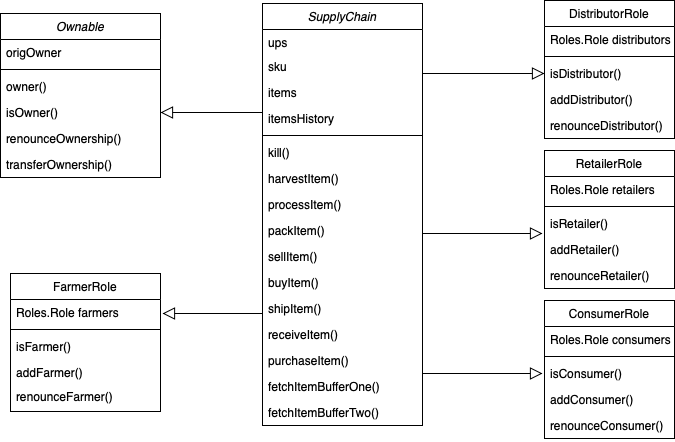

The diagram above was exported from draw.io. Its source (the exported page's mxGraphModel, read from the mxfile embedded in the PNG):
<mxGraphModel dx="2705" dy="766" grid="1" gridSize="10" guides="1" tooltips="1" connect="1" arrows="1" fold="1" page="1" pageScale="1" pageWidth="827" pageHeight="1169" math="0" shadow="0">
  <root>
    <mxCell id="WIyWlLk6GJQsqaUBKTNV-0" />
    <mxCell id="WIyWlLk6GJQsqaUBKTNV-1" parent="WIyWlLk6GJQsqaUBKTNV-0" />
    <mxCell id="zkfFHV4jXpPFQw0GAbJ--0" value="SupplyChain" style="swimlane;fontStyle=2;align=center;verticalAlign=top;childLayout=stackLayout;horizontal=1;startSize=26;horizontalStack=0;resizeParent=1;resizeLast=0;collapsible=1;marginBottom=0;rounded=0;shadow=0;strokeWidth=1;" parent="WIyWlLk6GJQsqaUBKTNV-1" vertex="1">
      <mxGeometry x="200" y="110" width="160" height="422" as="geometry">
        <mxRectangle x="230" y="140" width="160" height="26" as="alternateBounds" />
      </mxGeometry>
    </mxCell>
    <mxCell id="zkfFHV4jXpPFQw0GAbJ--1" value="ups" style="text;align=left;verticalAlign=top;spacingLeft=4;spacingRight=4;overflow=hidden;rotatable=0;points=[[0,0.5],[1,0.5]];portConstraint=eastwest;" parent="zkfFHV4jXpPFQw0GAbJ--0" vertex="1">
      <mxGeometry y="26" width="160" height="24" as="geometry" />
    </mxCell>
    <mxCell id="asV98nQXUspZyIvuicOM-0" value="sku" style="text;align=left;verticalAlign=top;spacingLeft=4;spacingRight=4;overflow=hidden;rotatable=0;points=[[0,0.5],[1,0.5]];portConstraint=eastwest;rounded=0;shadow=0;html=0;" vertex="1" parent="zkfFHV4jXpPFQw0GAbJ--0">
      <mxGeometry y="50" width="160" height="26" as="geometry" />
    </mxCell>
    <mxCell id="zkfFHV4jXpPFQw0GAbJ--2" value="items" style="text;align=left;verticalAlign=top;spacingLeft=4;spacingRight=4;overflow=hidden;rotatable=0;points=[[0,0.5],[1,0.5]];portConstraint=eastwest;rounded=0;shadow=0;html=0;" parent="zkfFHV4jXpPFQw0GAbJ--0" vertex="1">
      <mxGeometry y="76" width="160" height="26" as="geometry" />
    </mxCell>
    <mxCell id="zkfFHV4jXpPFQw0GAbJ--3" value="itemsHistory" style="text;align=left;verticalAlign=top;spacingLeft=4;spacingRight=4;overflow=hidden;rotatable=0;points=[[0,0.5],[1,0.5]];portConstraint=eastwest;rounded=0;shadow=0;html=0;" parent="zkfFHV4jXpPFQw0GAbJ--0" vertex="1">
      <mxGeometry y="102" width="160" height="26" as="geometry" />
    </mxCell>
    <mxCell id="zkfFHV4jXpPFQw0GAbJ--4" value="" style="line;html=1;strokeWidth=1;align=left;verticalAlign=middle;spacingTop=-1;spacingLeft=3;spacingRight=3;rotatable=0;labelPosition=right;points=[];portConstraint=eastwest;" parent="zkfFHV4jXpPFQw0GAbJ--0" vertex="1">
      <mxGeometry y="128" width="160" height="8" as="geometry" />
    </mxCell>
    <mxCell id="zkfFHV4jXpPFQw0GAbJ--5" value="kill()" style="text;align=left;verticalAlign=top;spacingLeft=4;spacingRight=4;overflow=hidden;rotatable=0;points=[[0,0.5],[1,0.5]];portConstraint=eastwest;" parent="zkfFHV4jXpPFQw0GAbJ--0" vertex="1">
      <mxGeometry y="136" width="160" height="26" as="geometry" />
    </mxCell>
    <mxCell id="asV98nQXUspZyIvuicOM-42" value="harvestItem()" style="text;align=left;verticalAlign=top;spacingLeft=4;spacingRight=4;overflow=hidden;rotatable=0;points=[[0,0.5],[1,0.5]];portConstraint=eastwest;" vertex="1" parent="zkfFHV4jXpPFQw0GAbJ--0">
      <mxGeometry y="162" width="160" height="26" as="geometry" />
    </mxCell>
    <mxCell id="asV98nQXUspZyIvuicOM-43" value="processItem()" style="text;align=left;verticalAlign=top;spacingLeft=4;spacingRight=4;overflow=hidden;rotatable=0;points=[[0,0.5],[1,0.5]];portConstraint=eastwest;" vertex="1" parent="zkfFHV4jXpPFQw0GAbJ--0">
      <mxGeometry y="188" width="160" height="26" as="geometry" />
    </mxCell>
    <mxCell id="asV98nQXUspZyIvuicOM-45" value="packItem()" style="text;align=left;verticalAlign=top;spacingLeft=4;spacingRight=4;overflow=hidden;rotatable=0;points=[[0,0.5],[1,0.5]];portConstraint=eastwest;" vertex="1" parent="zkfFHV4jXpPFQw0GAbJ--0">
      <mxGeometry y="214" width="160" height="26" as="geometry" />
    </mxCell>
    <mxCell id="asV98nQXUspZyIvuicOM-46" value="sellItem()" style="text;align=left;verticalAlign=top;spacingLeft=4;spacingRight=4;overflow=hidden;rotatable=0;points=[[0,0.5],[1,0.5]];portConstraint=eastwest;" vertex="1" parent="zkfFHV4jXpPFQw0GAbJ--0">
      <mxGeometry y="240" width="160" height="26" as="geometry" />
    </mxCell>
    <mxCell id="asV98nQXUspZyIvuicOM-47" value="buyItem()" style="text;align=left;verticalAlign=top;spacingLeft=4;spacingRight=4;overflow=hidden;rotatable=0;points=[[0,0.5],[1,0.5]];portConstraint=eastwest;" vertex="1" parent="zkfFHV4jXpPFQw0GAbJ--0">
      <mxGeometry y="266" width="160" height="26" as="geometry" />
    </mxCell>
    <mxCell id="asV98nQXUspZyIvuicOM-48" value="shipItem()" style="text;align=left;verticalAlign=top;spacingLeft=4;spacingRight=4;overflow=hidden;rotatable=0;points=[[0,0.5],[1,0.5]];portConstraint=eastwest;" vertex="1" parent="zkfFHV4jXpPFQw0GAbJ--0">
      <mxGeometry y="292" width="160" height="26" as="geometry" />
    </mxCell>
    <mxCell id="asV98nQXUspZyIvuicOM-49" value="receiveItem()" style="text;align=left;verticalAlign=top;spacingLeft=4;spacingRight=4;overflow=hidden;rotatable=0;points=[[0,0.5],[1,0.5]];portConstraint=eastwest;" vertex="1" parent="zkfFHV4jXpPFQw0GAbJ--0">
      <mxGeometry y="318" width="160" height="26" as="geometry" />
    </mxCell>
    <mxCell id="asV98nQXUspZyIvuicOM-44" value="purchaseItem()" style="text;align=left;verticalAlign=top;spacingLeft=4;spacingRight=4;overflow=hidden;rotatable=0;points=[[0,0.5],[1,0.5]];portConstraint=eastwest;" vertex="1" parent="zkfFHV4jXpPFQw0GAbJ--0">
      <mxGeometry y="344" width="160" height="26" as="geometry" />
    </mxCell>
    <mxCell id="asV98nQXUspZyIvuicOM-50" value="fetchItemBufferOne()" style="text;align=left;verticalAlign=top;spacingLeft=4;spacingRight=4;overflow=hidden;rotatable=0;points=[[0,0.5],[1,0.5]];portConstraint=eastwest;" vertex="1" parent="zkfFHV4jXpPFQw0GAbJ--0">
      <mxGeometry y="370" width="160" height="26" as="geometry" />
    </mxCell>
    <mxCell id="asV98nQXUspZyIvuicOM-51" value="fetchItemBufferTwo()" style="text;align=left;verticalAlign=top;spacingLeft=4;spacingRight=4;overflow=hidden;rotatable=0;points=[[0,0.5],[1,0.5]];portConstraint=eastwest;" vertex="1" parent="zkfFHV4jXpPFQw0GAbJ--0">
      <mxGeometry y="396" width="160" height="26" as="geometry" />
    </mxCell>
    <mxCell id="zkfFHV4jXpPFQw0GAbJ--6" value="FarmerRole" style="swimlane;fontStyle=0;align=center;verticalAlign=top;childLayout=stackLayout;horizontal=1;startSize=26;horizontalStack=0;resizeParent=1;resizeLast=0;collapsible=1;marginBottom=0;rounded=0;shadow=0;strokeWidth=1;" parent="WIyWlLk6GJQsqaUBKTNV-1" vertex="1">
      <mxGeometry x="-52" y="380" width="150" height="138" as="geometry">
        <mxRectangle x="130" y="380" width="160" height="26" as="alternateBounds" />
      </mxGeometry>
    </mxCell>
    <mxCell id="zkfFHV4jXpPFQw0GAbJ--7" value="Roles.Role farmers" style="text;align=left;verticalAlign=top;spacingLeft=4;spacingRight=4;overflow=hidden;rotatable=0;points=[[0,0.5],[1,0.5]];portConstraint=eastwest;" parent="zkfFHV4jXpPFQw0GAbJ--6" vertex="1">
      <mxGeometry y="26" width="150" height="26" as="geometry" />
    </mxCell>
    <mxCell id="zkfFHV4jXpPFQw0GAbJ--9" value="" style="line;html=1;strokeWidth=1;align=left;verticalAlign=middle;spacingTop=-1;spacingLeft=3;spacingRight=3;rotatable=0;labelPosition=right;points=[];portConstraint=eastwest;" parent="zkfFHV4jXpPFQw0GAbJ--6" vertex="1">
      <mxGeometry y="52" width="150" height="8" as="geometry" />
    </mxCell>
    <mxCell id="zkfFHV4jXpPFQw0GAbJ--11" value="isFarmer()" style="text;align=left;verticalAlign=top;spacingLeft=4;spacingRight=4;overflow=hidden;rotatable=0;points=[[0,0.5],[1,0.5]];portConstraint=eastwest;" parent="zkfFHV4jXpPFQw0GAbJ--6" vertex="1">
      <mxGeometry y="60" width="150" height="26" as="geometry" />
    </mxCell>
    <mxCell id="asV98nQXUspZyIvuicOM-11" value="addFarmer()" style="text;align=left;verticalAlign=top;spacingLeft=4;spacingRight=4;overflow=hidden;rotatable=0;points=[[0,0.5],[1,0.5]];portConstraint=eastwest;" vertex="1" parent="zkfFHV4jXpPFQw0GAbJ--6">
      <mxGeometry y="86" width="150" height="24" as="geometry" />
    </mxCell>
    <mxCell id="asV98nQXUspZyIvuicOM-12" value="renounceFarmer()" style="text;align=left;verticalAlign=top;spacingLeft=4;spacingRight=4;overflow=hidden;rotatable=0;points=[[0,0.5],[1,0.5]];portConstraint=eastwest;" vertex="1" parent="zkfFHV4jXpPFQw0GAbJ--6">
      <mxGeometry y="110" width="150" height="26" as="geometry" />
    </mxCell>
    <mxCell id="asV98nQXUspZyIvuicOM-1" value="Ownable" style="swimlane;fontStyle=2;align=center;verticalAlign=top;childLayout=stackLayout;horizontal=1;startSize=26;horizontalStack=0;resizeParent=1;resizeLast=0;collapsible=1;marginBottom=0;rounded=0;shadow=0;strokeWidth=1;" vertex="1" parent="WIyWlLk6GJQsqaUBKTNV-1">
      <mxGeometry x="-62" y="120" width="160" height="164" as="geometry">
        <mxRectangle x="230" y="140" width="160" height="26" as="alternateBounds" />
      </mxGeometry>
    </mxCell>
    <mxCell id="asV98nQXUspZyIvuicOM-2" value="origOwner" style="text;align=left;verticalAlign=top;spacingLeft=4;spacingRight=4;overflow=hidden;rotatable=0;points=[[0,0.5],[1,0.5]];portConstraint=eastwest;" vertex="1" parent="asV98nQXUspZyIvuicOM-1">
      <mxGeometry y="26" width="160" height="26" as="geometry" />
    </mxCell>
    <mxCell id="asV98nQXUspZyIvuicOM-6" value="" style="line;html=1;strokeWidth=1;align=left;verticalAlign=middle;spacingTop=-1;spacingLeft=3;spacingRight=3;rotatable=0;labelPosition=right;points=[];portConstraint=eastwest;" vertex="1" parent="asV98nQXUspZyIvuicOM-1">
      <mxGeometry y="52" width="160" height="8" as="geometry" />
    </mxCell>
    <mxCell id="asV98nQXUspZyIvuicOM-7" value="owner()" style="text;align=left;verticalAlign=top;spacingLeft=4;spacingRight=4;overflow=hidden;rotatable=0;points=[[0,0.5],[1,0.5]];portConstraint=eastwest;" vertex="1" parent="asV98nQXUspZyIvuicOM-1">
      <mxGeometry y="60" width="160" height="26" as="geometry" />
    </mxCell>
    <mxCell id="asV98nQXUspZyIvuicOM-39" value="isOwner()" style="text;align=left;verticalAlign=top;spacingLeft=4;spacingRight=4;overflow=hidden;rotatable=0;points=[[0,0.5],[1,0.5]];portConstraint=eastwest;" vertex="1" parent="asV98nQXUspZyIvuicOM-1">
      <mxGeometry y="86" width="160" height="26" as="geometry" />
    </mxCell>
    <mxCell id="asV98nQXUspZyIvuicOM-40" value="renounceOwnership()" style="text;align=left;verticalAlign=top;spacingLeft=4;spacingRight=4;overflow=hidden;rotatable=0;points=[[0,0.5],[1,0.5]];portConstraint=eastwest;" vertex="1" parent="asV98nQXUspZyIvuicOM-1">
      <mxGeometry y="112" width="160" height="26" as="geometry" />
    </mxCell>
    <mxCell id="asV98nQXUspZyIvuicOM-41" value="transferOwnership()" style="text;align=left;verticalAlign=top;spacingLeft=4;spacingRight=4;overflow=hidden;rotatable=0;points=[[0,0.5],[1,0.5]];portConstraint=eastwest;" vertex="1" parent="asV98nQXUspZyIvuicOM-1">
      <mxGeometry y="138" width="160" height="26" as="geometry" />
    </mxCell>
    <mxCell id="asV98nQXUspZyIvuicOM-10" value="" style="endArrow=block;endSize=10;endFill=0;shadow=0;strokeWidth=1;rounded=0;edgeStyle=elbowEdgeStyle;elbow=vertical;entryX=1;entryY=0.5;entryDx=0;entryDy=0;" edge="1" parent="WIyWlLk6GJQsqaUBKTNV-1" target="asV98nQXUspZyIvuicOM-39">
      <mxGeometry width="160" relative="1" as="geometry">
        <mxPoint x="200" y="219" as="sourcePoint" />
        <mxPoint x="100" y="312" as="targetPoint" />
        <Array as="points">
          <mxPoint x="140" y="219" />
        </Array>
      </mxGeometry>
    </mxCell>
    <mxCell id="asV98nQXUspZyIvuicOM-13" value="DistributorRole" style="swimlane;fontStyle=0;align=center;verticalAlign=top;childLayout=stackLayout;horizontal=1;startSize=26;horizontalStack=0;resizeParent=1;resizeLast=0;collapsible=1;marginBottom=0;rounded=0;shadow=0;strokeWidth=1;" vertex="1" parent="WIyWlLk6GJQsqaUBKTNV-1">
      <mxGeometry x="482" y="107" width="130" height="138" as="geometry">
        <mxRectangle x="130" y="380" width="160" height="26" as="alternateBounds" />
      </mxGeometry>
    </mxCell>
    <mxCell id="asV98nQXUspZyIvuicOM-14" value="Roles.Role distributors" style="text;align=left;verticalAlign=top;spacingLeft=4;spacingRight=4;overflow=hidden;rotatable=0;points=[[0,0.5],[1,0.5]];portConstraint=eastwest;" vertex="1" parent="asV98nQXUspZyIvuicOM-13">
      <mxGeometry y="26" width="130" height="26" as="geometry" />
    </mxCell>
    <mxCell id="asV98nQXUspZyIvuicOM-15" value="" style="line;html=1;strokeWidth=1;align=left;verticalAlign=middle;spacingTop=-1;spacingLeft=3;spacingRight=3;rotatable=0;labelPosition=right;points=[];portConstraint=eastwest;" vertex="1" parent="asV98nQXUspZyIvuicOM-13">
      <mxGeometry y="52" width="130" height="8" as="geometry" />
    </mxCell>
    <mxCell id="asV98nQXUspZyIvuicOM-16" value="isDistributor()" style="text;align=left;verticalAlign=top;spacingLeft=4;spacingRight=4;overflow=hidden;rotatable=0;points=[[0,0.5],[1,0.5]];portConstraint=eastwest;" vertex="1" parent="asV98nQXUspZyIvuicOM-13">
      <mxGeometry y="60" width="130" height="26" as="geometry" />
    </mxCell>
    <mxCell id="asV98nQXUspZyIvuicOM-17" value="addDistributor()" style="text;align=left;verticalAlign=top;spacingLeft=4;spacingRight=4;overflow=hidden;rotatable=0;points=[[0,0.5],[1,0.5]];portConstraint=eastwest;" vertex="1" parent="asV98nQXUspZyIvuicOM-13">
      <mxGeometry y="86" width="130" height="26" as="geometry" />
    </mxCell>
    <mxCell id="asV98nQXUspZyIvuicOM-18" value="renounceDistributor()" style="text;align=left;verticalAlign=top;spacingLeft=4;spacingRight=4;overflow=hidden;rotatable=0;points=[[0,0.5],[1,0.5]];portConstraint=eastwest;" vertex="1" parent="asV98nQXUspZyIvuicOM-13">
      <mxGeometry y="112" width="130" height="26" as="geometry" />
    </mxCell>
    <mxCell id="asV98nQXUspZyIvuicOM-19" value="RetailerRole" style="swimlane;fontStyle=0;align=center;verticalAlign=top;childLayout=stackLayout;horizontal=1;startSize=26;horizontalStack=0;resizeParent=1;resizeLast=0;collapsible=1;marginBottom=0;rounded=0;shadow=0;strokeWidth=1;" vertex="1" parent="WIyWlLk6GJQsqaUBKTNV-1">
      <mxGeometry x="482" y="257" width="130" height="138" as="geometry">
        <mxRectangle x="130" y="380" width="160" height="26" as="alternateBounds" />
      </mxGeometry>
    </mxCell>
    <mxCell id="asV98nQXUspZyIvuicOM-20" value="Roles.Role retailers" style="text;align=left;verticalAlign=top;spacingLeft=4;spacingRight=4;overflow=hidden;rotatable=0;points=[[0,0.5],[1,0.5]];portConstraint=eastwest;" vertex="1" parent="asV98nQXUspZyIvuicOM-19">
      <mxGeometry y="26" width="130" height="26" as="geometry" />
    </mxCell>
    <mxCell id="asV98nQXUspZyIvuicOM-21" value="" style="line;html=1;strokeWidth=1;align=left;verticalAlign=middle;spacingTop=-1;spacingLeft=3;spacingRight=3;rotatable=0;labelPosition=right;points=[];portConstraint=eastwest;" vertex="1" parent="asV98nQXUspZyIvuicOM-19">
      <mxGeometry y="52" width="130" height="8" as="geometry" />
    </mxCell>
    <mxCell id="asV98nQXUspZyIvuicOM-22" value="isRetailer()" style="text;align=left;verticalAlign=top;spacingLeft=4;spacingRight=4;overflow=hidden;rotatable=0;points=[[0,0.5],[1,0.5]];portConstraint=eastwest;" vertex="1" parent="asV98nQXUspZyIvuicOM-19">
      <mxGeometry y="60" width="130" height="26" as="geometry" />
    </mxCell>
    <mxCell id="asV98nQXUspZyIvuicOM-23" value="addRetailer()" style="text;align=left;verticalAlign=top;spacingLeft=4;spacingRight=4;overflow=hidden;rotatable=0;points=[[0,0.5],[1,0.5]];portConstraint=eastwest;" vertex="1" parent="asV98nQXUspZyIvuicOM-19">
      <mxGeometry y="86" width="130" height="26" as="geometry" />
    </mxCell>
    <mxCell id="asV98nQXUspZyIvuicOM-24" value="renounceRetailer()" style="text;align=left;verticalAlign=top;spacingLeft=4;spacingRight=4;overflow=hidden;rotatable=0;points=[[0,0.5],[1,0.5]];portConstraint=eastwest;" vertex="1" parent="asV98nQXUspZyIvuicOM-19">
      <mxGeometry y="112" width="130" height="26" as="geometry" />
    </mxCell>
    <mxCell id="asV98nQXUspZyIvuicOM-25" value="ConsumerRole" style="swimlane;fontStyle=0;align=center;verticalAlign=top;childLayout=stackLayout;horizontal=1;startSize=26;horizontalStack=0;resizeParent=1;resizeLast=0;collapsible=1;marginBottom=0;rounded=0;shadow=0;strokeWidth=1;" vertex="1" parent="WIyWlLk6GJQsqaUBKTNV-1">
      <mxGeometry x="482" y="407" width="130" height="138" as="geometry">
        <mxRectangle x="130" y="380" width="160" height="26" as="alternateBounds" />
      </mxGeometry>
    </mxCell>
    <mxCell id="asV98nQXUspZyIvuicOM-26" value="Roles.Role consumers" style="text;align=left;verticalAlign=top;spacingLeft=4;spacingRight=4;overflow=hidden;rotatable=0;points=[[0,0.5],[1,0.5]];portConstraint=eastwest;" vertex="1" parent="asV98nQXUspZyIvuicOM-25">
      <mxGeometry y="26" width="130" height="26" as="geometry" />
    </mxCell>
    <mxCell id="asV98nQXUspZyIvuicOM-27" value="" style="line;html=1;strokeWidth=1;align=left;verticalAlign=middle;spacingTop=-1;spacingLeft=3;spacingRight=3;rotatable=0;labelPosition=right;points=[];portConstraint=eastwest;" vertex="1" parent="asV98nQXUspZyIvuicOM-25">
      <mxGeometry y="52" width="130" height="8" as="geometry" />
    </mxCell>
    <mxCell id="asV98nQXUspZyIvuicOM-28" value="isConsumer()" style="text;align=left;verticalAlign=top;spacingLeft=4;spacingRight=4;overflow=hidden;rotatable=0;points=[[0,0.5],[1,0.5]];portConstraint=eastwest;" vertex="1" parent="asV98nQXUspZyIvuicOM-25">
      <mxGeometry y="60" width="130" height="26" as="geometry" />
    </mxCell>
    <mxCell id="asV98nQXUspZyIvuicOM-29" value="addConsumer()" style="text;align=left;verticalAlign=top;spacingLeft=4;spacingRight=4;overflow=hidden;rotatable=0;points=[[0,0.5],[1,0.5]];portConstraint=eastwest;" vertex="1" parent="asV98nQXUspZyIvuicOM-25">
      <mxGeometry y="86" width="130" height="26" as="geometry" />
    </mxCell>
    <mxCell id="asV98nQXUspZyIvuicOM-30" value="renounceConsumer()" style="text;align=left;verticalAlign=top;spacingLeft=4;spacingRight=4;overflow=hidden;rotatable=0;points=[[0,0.5],[1,0.5]];portConstraint=eastwest;" vertex="1" parent="asV98nQXUspZyIvuicOM-25">
      <mxGeometry y="112" width="130" height="26" as="geometry" />
    </mxCell>
    <mxCell id="asV98nQXUspZyIvuicOM-34" value="" style="endArrow=block;endSize=10;endFill=0;shadow=0;strokeWidth=1;rounded=0;edgeStyle=elbowEdgeStyle;elbow=vertical;exitX=1;exitY=1;exitDx=0;exitDy=0;exitPerimeter=0;" edge="1" parent="WIyWlLk6GJQsqaUBKTNV-1" source="asV98nQXUspZyIvuicOM-44">
      <mxGeometry width="160" relative="1" as="geometry">
        <mxPoint x="290" y="440" as="sourcePoint" />
        <mxPoint x="480" y="480" as="targetPoint" />
        <Array as="points">
          <mxPoint x="370" y="480" />
        </Array>
      </mxGeometry>
    </mxCell>
    <mxCell id="zkfFHV4jXpPFQw0GAbJ--12" value="" style="endArrow=block;endSize=10;endFill=0;shadow=0;strokeWidth=1;rounded=0;edgeStyle=elbowEdgeStyle;elbow=vertical;entryX=0;entryY=0.5;entryDx=0;entryDy=0;" parent="WIyWlLk6GJQsqaUBKTNV-1" target="asV98nQXUspZyIvuicOM-16" edge="1">
      <mxGeometry width="160" relative="1" as="geometry">
        <mxPoint x="360" y="209" as="sourcePoint" />
        <mxPoint x="470" y="275" as="targetPoint" />
        <Array as="points">
          <mxPoint x="450" y="180" />
          <mxPoint x="420" y="209" />
          <mxPoint x="400" y="275" />
          <mxPoint x="400" y="275" />
        </Array>
      </mxGeometry>
    </mxCell>
    <mxCell id="asV98nQXUspZyIvuicOM-38" value="" style="endArrow=block;endSize=10;endFill=0;shadow=0;strokeWidth=1;rounded=0;edgeStyle=elbowEdgeStyle;elbow=vertical;exitX=1;exitY=0.192;exitDx=0;exitDy=0;exitPerimeter=0;" edge="1" parent="WIyWlLk6GJQsqaUBKTNV-1">
      <mxGeometry width="160" relative="1" as="geometry">
        <mxPoint x="360" y="341.99199999999996" as="sourcePoint" />
        <mxPoint x="480" y="340" as="targetPoint" />
        <Array as="points">
          <mxPoint x="420" y="340" />
          <mxPoint x="420" y="340" />
        </Array>
      </mxGeometry>
    </mxCell>
    <mxCell id="asV98nQXUspZyIvuicOM-52" value="" style="endArrow=block;endSize=10;endFill=0;shadow=0;strokeWidth=1;rounded=0;edgeStyle=elbowEdgeStyle;elbow=vertical;" edge="1" parent="WIyWlLk6GJQsqaUBKTNV-1">
      <mxGeometry width="160" relative="1" as="geometry">
        <mxPoint x="200" y="420" as="sourcePoint" />
        <mxPoint x="100" y="420" as="targetPoint" />
        <Array as="points">
          <mxPoint x="140" y="420" />
        </Array>
      </mxGeometry>
    </mxCell>
  </root>
</mxGraphModel>